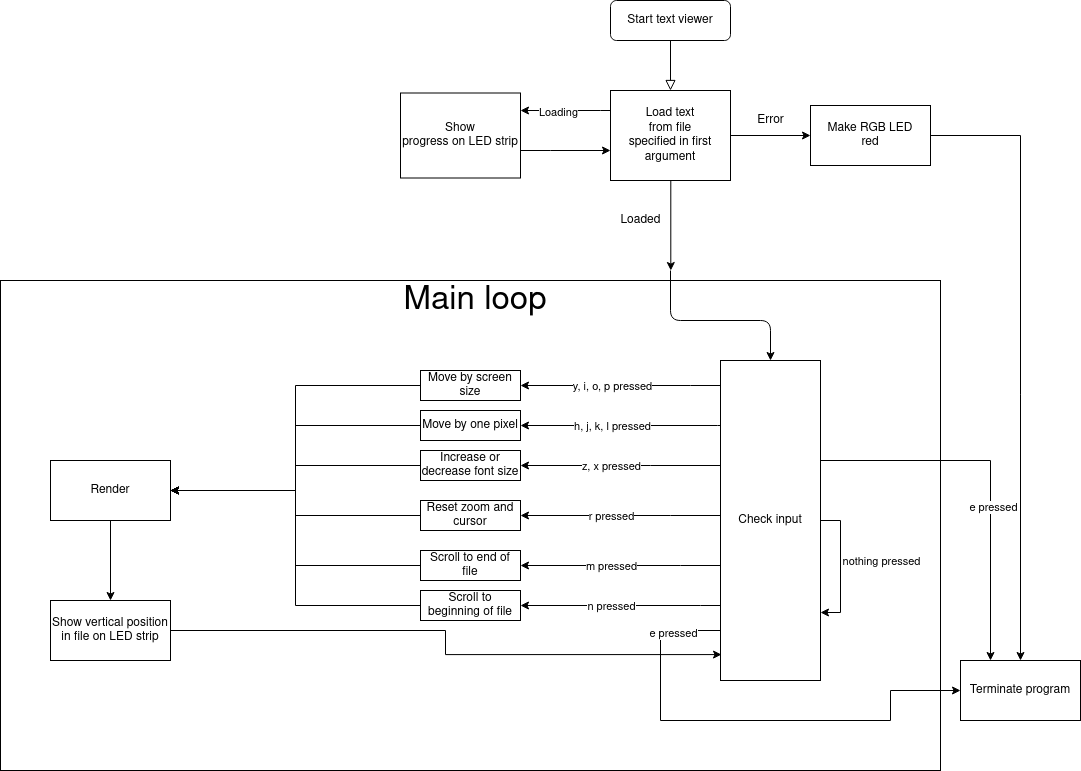

The diagram above was exported from draw.io. Its source (the exported page's mxGraphModel, read from the mxfile embedded in the PNG):
<mxGraphModel dx="2249" dy="771" grid="1" gridSize="10" guides="1" tooltips="1" connect="1" arrows="1" fold="1" page="1" pageScale="1" pageWidth="827" pageHeight="1169" math="0" shadow="0">
  <root>
    <mxCell id="WIyWlLk6GJQsqaUBKTNV-0" />
    <mxCell id="WIyWlLk6GJQsqaUBKTNV-1" parent="WIyWlLk6GJQsqaUBKTNV-0" />
    <mxCell id="hLuPRiPROafOphCKO36H-14" value="" style="rounded=0;whiteSpace=wrap;html=1;" vertex="1" parent="WIyWlLk6GJQsqaUBKTNV-1">
      <mxGeometry x="-450" y="360" width="940" height="490" as="geometry" />
    </mxCell>
    <mxCell id="WIyWlLk6GJQsqaUBKTNV-2" value="" style="rounded=0;html=1;jettySize=auto;orthogonalLoop=1;fontSize=11;endArrow=block;endFill=0;endSize=8;strokeWidth=1;shadow=0;labelBackgroundColor=none;edgeStyle=orthogonalEdgeStyle;entryX=0.5;entryY=0;entryDx=0;entryDy=0;" parent="WIyWlLk6GJQsqaUBKTNV-1" source="WIyWlLk6GJQsqaUBKTNV-3" edge="1">
      <mxGeometry relative="1" as="geometry">
        <mxPoint x="220" y="170" as="targetPoint" />
      </mxGeometry>
    </mxCell>
    <mxCell id="WIyWlLk6GJQsqaUBKTNV-3" value="Start text viewer" style="rounded=1;whiteSpace=wrap;html=1;fontSize=12;glass=0;strokeWidth=1;shadow=0;" parent="WIyWlLk6GJQsqaUBKTNV-1" vertex="1">
      <mxGeometry x="160" y="80" width="120" height="40" as="geometry" />
    </mxCell>
    <mxCell id="brfUSHfAYz4LsoiNgGi3-1" value="&lt;font style=&quot;font-size: 33px;&quot;&gt;Main loop&lt;br style=&quot;font-size: 33px;&quot;&gt;&lt;/font&gt;" style="text;html=1;strokeColor=none;fillColor=none;align=center;verticalAlign=middle;whiteSpace=wrap;rounded=0;fontSize=33;" parent="WIyWlLk6GJQsqaUBKTNV-1" vertex="1">
      <mxGeometry x="-440" y="360" width="930" height="40" as="geometry" />
    </mxCell>
    <mxCell id="brfUSHfAYz4LsoiNgGi3-35" value="" style="edgeStyle=orthogonalEdgeStyle;rounded=0;orthogonalLoop=1;jettySize=auto;html=1;" parent="WIyWlLk6GJQsqaUBKTNV-1" source="brfUSHfAYz4LsoiNgGi3-32" target="brfUSHfAYz4LsoiNgGi3-34" edge="1">
      <mxGeometry relative="1" as="geometry">
        <Array as="points">
          <mxPoint x="150" y="190" />
          <mxPoint x="150" y="190" />
        </Array>
      </mxGeometry>
    </mxCell>
    <mxCell id="brfUSHfAYz4LsoiNgGi3-36" value="Loading" style="edgeLabel;html=1;align=center;verticalAlign=middle;resizable=0;points=[];" parent="brfUSHfAYz4LsoiNgGi3-35" vertex="1" connectable="0">
      <mxGeometry x="0.1828" y="1" relative="1" as="geometry">
        <mxPoint as="offset" />
      </mxGeometry>
    </mxCell>
    <mxCell id="brfUSHfAYz4LsoiNgGi3-39" value="" style="edgeStyle=orthogonalEdgeStyle;rounded=0;orthogonalLoop=1;jettySize=auto;html=1;" parent="WIyWlLk6GJQsqaUBKTNV-1" source="brfUSHfAYz4LsoiNgGi3-32" target="brfUSHfAYz4LsoiNgGi3-38" edge="1">
      <mxGeometry relative="1" as="geometry" />
    </mxCell>
    <mxCell id="brfUSHfAYz4LsoiNgGi3-119" style="edgeStyle=orthogonalEdgeStyle;rounded=0;orthogonalLoop=1;jettySize=auto;html=1;entryX=0.71;entryY=0;entryDx=0;entryDy=0;entryPerimeter=0;" parent="WIyWlLk6GJQsqaUBKTNV-1" source="brfUSHfAYz4LsoiNgGi3-32" edge="1">
      <mxGeometry relative="1" as="geometry">
        <Array as="points">
          <mxPoint x="220" y="350" />
        </Array>
        <mxPoint x="220.29999999999973" y="350" as="targetPoint" />
      </mxGeometry>
    </mxCell>
    <mxCell id="brfUSHfAYz4LsoiNgGi3-32" value="&lt;div&gt;Load text&lt;/div&gt;&lt;div&gt;from file&lt;/div&gt;&lt;div&gt;specified in first&lt;/div&gt;&lt;div&gt;argument&lt;br&gt;&lt;/div&gt;" style="rounded=0;whiteSpace=wrap;html=1;" parent="WIyWlLk6GJQsqaUBKTNV-1" vertex="1">
      <mxGeometry x="160" y="170" width="120" height="90" as="geometry" />
    </mxCell>
    <mxCell id="brfUSHfAYz4LsoiNgGi3-37" value="" style="edgeStyle=orthogonalEdgeStyle;rounded=0;orthogonalLoop=1;jettySize=auto;html=1;" parent="WIyWlLk6GJQsqaUBKTNV-1" source="brfUSHfAYz4LsoiNgGi3-34" target="brfUSHfAYz4LsoiNgGi3-32" edge="1">
      <mxGeometry relative="1" as="geometry">
        <Array as="points">
          <mxPoint x="100" y="230" />
          <mxPoint x="100" y="230" />
        </Array>
      </mxGeometry>
    </mxCell>
    <mxCell id="brfUSHfAYz4LsoiNgGi3-34" value="Show &lt;br&gt;progress on LED strip" style="whiteSpace=wrap;html=1;rounded=0;" parent="WIyWlLk6GJQsqaUBKTNV-1" vertex="1">
      <mxGeometry x="-50" y="172.5" width="120" height="85" as="geometry" />
    </mxCell>
    <mxCell id="brfUSHfAYz4LsoiNgGi3-41" value="" style="edgeStyle=orthogonalEdgeStyle;rounded=0;orthogonalLoop=1;jettySize=auto;html=1;" parent="WIyWlLk6GJQsqaUBKTNV-1" source="brfUSHfAYz4LsoiNgGi3-38" target="brfUSHfAYz4LsoiNgGi3-40" edge="1">
      <mxGeometry relative="1" as="geometry" />
    </mxCell>
    <mxCell id="brfUSHfAYz4LsoiNgGi3-38" value="&lt;div&gt;Make RGB LED&lt;/div&gt;&lt;div&gt;red&lt;br&gt;&lt;/div&gt;" style="whiteSpace=wrap;html=1;rounded=0;" parent="WIyWlLk6GJQsqaUBKTNV-1" vertex="1">
      <mxGeometry x="360" y="185" width="120" height="60" as="geometry" />
    </mxCell>
    <mxCell id="brfUSHfAYz4LsoiNgGi3-40" value="&lt;div&gt;Terminate program&lt;/div&gt;" style="whiteSpace=wrap;html=1;rounded=0;" parent="WIyWlLk6GJQsqaUBKTNV-1" vertex="1">
      <mxGeometry x="510" y="740" width="120" height="60" as="geometry" />
    </mxCell>
    <mxCell id="brfUSHfAYz4LsoiNgGi3-43" value="Error" style="text;html=1;align=center;verticalAlign=middle;resizable=0;points=[];autosize=1;strokeColor=none;" parent="WIyWlLk6GJQsqaUBKTNV-1" vertex="1">
      <mxGeometry x="300" y="190" width="40" height="20" as="geometry" />
    </mxCell>
    <mxCell id="brfUSHfAYz4LsoiNgGi3-45" value="Loaded" style="text;html=1;align=center;verticalAlign=middle;resizable=0;points=[];autosize=1;strokeColor=none;" parent="WIyWlLk6GJQsqaUBKTNV-1" vertex="1">
      <mxGeometry x="160" y="290" width="60" height="20" as="geometry" />
    </mxCell>
    <mxCell id="brfUSHfAYz4LsoiNgGi3-65" value="" style="edgeStyle=orthogonalEdgeStyle;rounded=0;orthogonalLoop=1;jettySize=auto;html=1;" parent="WIyWlLk6GJQsqaUBKTNV-1" source="brfUSHfAYz4LsoiNgGi3-47" edge="1">
      <mxGeometry relative="1" as="geometry">
        <mxPoint x="540" y="740" as="targetPoint" />
        <Array as="points">
          <mxPoint x="350" y="540" />
          <mxPoint x="540" y="540" />
          <mxPoint x="540" y="740" />
        </Array>
      </mxGeometry>
    </mxCell>
    <mxCell id="brfUSHfAYz4LsoiNgGi3-66" value="e pressed" style="edgeLabel;html=1;align=center;verticalAlign=middle;resizable=0;points=[];" parent="brfUSHfAYz4LsoiNgGi3-65" vertex="1" connectable="0">
      <mxGeometry x="0.1702" y="2" relative="1" as="geometry">
        <mxPoint as="offset" />
      </mxGeometry>
    </mxCell>
    <mxCell id="brfUSHfAYz4LsoiNgGi3-68" value="" style="edgeStyle=orthogonalEdgeStyle;rounded=0;orthogonalLoop=1;jettySize=auto;html=1;exitX=0.003;exitY=0.054;exitDx=0;exitDy=0;exitPerimeter=0;" parent="WIyWlLk6GJQsqaUBKTNV-1" source="brfUSHfAYz4LsoiNgGi3-47" target="brfUSHfAYz4LsoiNgGi3-67" edge="1">
      <mxGeometry relative="1" as="geometry">
        <mxPoint x="150" y="505" as="sourcePoint" />
        <Array as="points">
          <mxPoint x="267" y="505" />
          <mxPoint x="267" y="505" />
        </Array>
      </mxGeometry>
    </mxCell>
    <mxCell id="brfUSHfAYz4LsoiNgGi3-72" value="h, j, k, l pressed" style="edgeLabel;html=1;align=center;verticalAlign=middle;resizable=0;points=[];" parent="brfUSHfAYz4LsoiNgGi3-68" vertex="1" connectable="0">
      <mxGeometry x="0.3262" y="-2" relative="1" as="geometry">
        <mxPoint x="7" y="2" as="offset" />
      </mxGeometry>
    </mxCell>
    <mxCell id="brfUSHfAYz4LsoiNgGi3-89" style="edgeStyle=orthogonalEdgeStyle;rounded=0;orthogonalLoop=1;jettySize=auto;html=1;" parent="WIyWlLk6GJQsqaUBKTNV-1" source="brfUSHfAYz4LsoiNgGi3-47" target="brfUSHfAYz4LsoiNgGi3-76" edge="1">
      <mxGeometry relative="1" as="geometry">
        <Array as="points">
          <mxPoint x="200" y="545" />
          <mxPoint x="200" y="545" />
        </Array>
      </mxGeometry>
    </mxCell>
    <mxCell id="brfUSHfAYz4LsoiNgGi3-117" value="z, x pressed" style="edgeLabel;html=1;align=center;verticalAlign=middle;resizable=0;points=[];" parent="brfUSHfAYz4LsoiNgGi3-89" vertex="1" connectable="0">
      <mxGeometry x="0.2076" y="2" relative="1" as="geometry">
        <mxPoint x="11" y="-2" as="offset" />
      </mxGeometry>
    </mxCell>
    <mxCell id="brfUSHfAYz4LsoiNgGi3-95" style="edgeStyle=orthogonalEdgeStyle;rounded=0;orthogonalLoop=1;jettySize=auto;html=1;entryX=1;entryY=0.5;entryDx=0;entryDy=0;" parent="WIyWlLk6GJQsqaUBKTNV-1" source="brfUSHfAYz4LsoiNgGi3-47" target="brfUSHfAYz4LsoiNgGi3-85" edge="1">
      <mxGeometry relative="1" as="geometry">
        <Array as="points">
          <mxPoint x="220" y="595" />
          <mxPoint x="220" y="595" />
        </Array>
      </mxGeometry>
    </mxCell>
    <mxCell id="brfUSHfAYz4LsoiNgGi3-96" value="r pressed" style="edgeLabel;html=1;align=center;verticalAlign=middle;resizable=0;points=[];" parent="brfUSHfAYz4LsoiNgGi3-95" vertex="1" connectable="0">
      <mxGeometry x="0.4137" y="-1" relative="1" as="geometry">
        <mxPoint x="31" y="1" as="offset" />
      </mxGeometry>
    </mxCell>
    <mxCell id="brfUSHfAYz4LsoiNgGi3-99" value="" style="edgeStyle=orthogonalEdgeStyle;rounded=0;orthogonalLoop=1;jettySize=auto;html=1;" parent="WIyWlLk6GJQsqaUBKTNV-1" source="brfUSHfAYz4LsoiNgGi3-47" target="brfUSHfAYz4LsoiNgGi3-98" edge="1">
      <mxGeometry relative="1" as="geometry">
        <Array as="points">
          <mxPoint x="230" y="645" />
          <mxPoint x="230" y="645" />
        </Array>
      </mxGeometry>
    </mxCell>
    <mxCell id="brfUSHfAYz4LsoiNgGi3-116" value="m pressed" style="edgeLabel;html=1;align=center;verticalAlign=middle;resizable=0;points=[];" parent="brfUSHfAYz4LsoiNgGi3-99" vertex="1" connectable="0">
      <mxGeometry x="-0.3303" y="-1" relative="1" as="geometry">
        <mxPoint x="-43" y="1" as="offset" />
      </mxGeometry>
    </mxCell>
    <mxCell id="brfUSHfAYz4LsoiNgGi3-111" style="edgeStyle=orthogonalEdgeStyle;rounded=0;orthogonalLoop=1;jettySize=auto;html=1;exitX=0;exitY=0.75;exitDx=0;exitDy=0;" parent="WIyWlLk6GJQsqaUBKTNV-1" source="brfUSHfAYz4LsoiNgGi3-47" target="brfUSHfAYz4LsoiNgGi3-40" edge="1">
      <mxGeometry relative="1" as="geometry">
        <Array as="points">
          <mxPoint x="270" y="710" />
          <mxPoint x="210" y="710" />
          <mxPoint x="210" y="800" />
          <mxPoint x="440" y="800" />
          <mxPoint x="440" y="770" />
        </Array>
      </mxGeometry>
    </mxCell>
    <mxCell id="brfUSHfAYz4LsoiNgGi3-112" value="e pressed" style="edgeLabel;html=1;align=center;verticalAlign=middle;resizable=0;points=[];" parent="brfUSHfAYz4LsoiNgGi3-111" vertex="1" connectable="0">
      <mxGeometry x="-0.6935" y="2" relative="1" as="geometry">
        <mxPoint as="offset" />
      </mxGeometry>
    </mxCell>
    <mxCell id="hLuPRiPROafOphCKO36H-1" value="" style="edgeStyle=orthogonalEdgeStyle;rounded=0;orthogonalLoop=1;jettySize=auto;html=1;" edge="1" parent="WIyWlLk6GJQsqaUBKTNV-1" source="brfUSHfAYz4LsoiNgGi3-47" target="hLuPRiPROafOphCKO36H-0">
      <mxGeometry relative="1" as="geometry">
        <Array as="points">
          <mxPoint x="250" y="685" />
          <mxPoint x="250" y="685" />
        </Array>
      </mxGeometry>
    </mxCell>
    <mxCell id="hLuPRiPROafOphCKO36H-2" value="n pressed" style="edgeLabel;html=1;align=center;verticalAlign=middle;resizable=0;points=[];" vertex="1" connectable="0" parent="hLuPRiPROafOphCKO36H-1">
      <mxGeometry x="0.38" y="-2" relative="1" as="geometry">
        <mxPoint x="28" y="2" as="offset" />
      </mxGeometry>
    </mxCell>
    <mxCell id="hLuPRiPROafOphCKO36H-5" value="" style="edgeStyle=orthogonalEdgeStyle;rounded=0;orthogonalLoop=1;jettySize=auto;html=1;" edge="1" parent="WIyWlLk6GJQsqaUBKTNV-1" source="brfUSHfAYz4LsoiNgGi3-47" target="hLuPRiPROafOphCKO36H-4">
      <mxGeometry relative="1" as="geometry">
        <Array as="points">
          <mxPoint x="240" y="465" />
          <mxPoint x="240" y="465" />
        </Array>
      </mxGeometry>
    </mxCell>
    <mxCell id="hLuPRiPROafOphCKO36H-7" value="y, i, o, p pressed" style="edgeLabel;html=1;align=center;verticalAlign=middle;resizable=0;points=[];" vertex="1" connectable="0" parent="hLuPRiPROafOphCKO36H-5">
      <mxGeometry x="0.2429" relative="1" as="geometry">
        <mxPoint x="15" as="offset" />
      </mxGeometry>
    </mxCell>
    <mxCell id="brfUSHfAYz4LsoiNgGi3-47" value="Check input" style="rounded=0;whiteSpace=wrap;html=1;" parent="WIyWlLk6GJQsqaUBKTNV-1" vertex="1">
      <mxGeometry x="270" y="440" width="100" height="320" as="geometry" />
    </mxCell>
    <mxCell id="hLuPRiPROafOphCKO36H-9" style="edgeStyle=orthogonalEdgeStyle;rounded=0;orthogonalLoop=1;jettySize=auto;html=1;entryX=1;entryY=0.5;entryDx=0;entryDy=0;" edge="1" parent="WIyWlLk6GJQsqaUBKTNV-1" source="brfUSHfAYz4LsoiNgGi3-67" target="brfUSHfAYz4LsoiNgGi3-100">
      <mxGeometry relative="1" as="geometry" />
    </mxCell>
    <mxCell id="brfUSHfAYz4LsoiNgGi3-67" value="Move by one pixel" style="rounded=0;whiteSpace=wrap;html=1;" parent="WIyWlLk6GJQsqaUBKTNV-1" vertex="1">
      <mxGeometry x="-30" y="490" width="100" height="30" as="geometry" />
    </mxCell>
    <mxCell id="hLuPRiPROafOphCKO36H-10" style="edgeStyle=orthogonalEdgeStyle;rounded=0;orthogonalLoop=1;jettySize=auto;html=1;entryX=1;entryY=0.5;entryDx=0;entryDy=0;" edge="1" parent="WIyWlLk6GJQsqaUBKTNV-1" source="brfUSHfAYz4LsoiNgGi3-76" target="brfUSHfAYz4LsoiNgGi3-100">
      <mxGeometry relative="1" as="geometry" />
    </mxCell>
    <mxCell id="brfUSHfAYz4LsoiNgGi3-76" value="Increase or decrease font size" style="rounded=0;whiteSpace=wrap;html=1;" parent="WIyWlLk6GJQsqaUBKTNV-1" vertex="1">
      <mxGeometry x="-30" y="530" width="100" height="30" as="geometry" />
    </mxCell>
    <mxCell id="hLuPRiPROafOphCKO36H-11" style="edgeStyle=orthogonalEdgeStyle;rounded=0;orthogonalLoop=1;jettySize=auto;html=1;entryX=1;entryY=0.5;entryDx=0;entryDy=0;" edge="1" parent="WIyWlLk6GJQsqaUBKTNV-1" source="brfUSHfAYz4LsoiNgGi3-85" target="brfUSHfAYz4LsoiNgGi3-100">
      <mxGeometry relative="1" as="geometry" />
    </mxCell>
    <mxCell id="brfUSHfAYz4LsoiNgGi3-85" value="Reset zoom and cursor" style="rounded=0;whiteSpace=wrap;html=1;" parent="WIyWlLk6GJQsqaUBKTNV-1" vertex="1">
      <mxGeometry x="-30" y="580" width="100" height="30" as="geometry" />
    </mxCell>
    <mxCell id="hLuPRiPROafOphCKO36H-12" style="edgeStyle=orthogonalEdgeStyle;rounded=0;orthogonalLoop=1;jettySize=auto;html=1;entryX=1;entryY=0.5;entryDx=0;entryDy=0;" edge="1" parent="WIyWlLk6GJQsqaUBKTNV-1" source="brfUSHfAYz4LsoiNgGi3-98" target="brfUSHfAYz4LsoiNgGi3-100">
      <mxGeometry relative="1" as="geometry" />
    </mxCell>
    <mxCell id="brfUSHfAYz4LsoiNgGi3-98" value="Scroll to end of file" style="whiteSpace=wrap;html=1;rounded=0;" parent="WIyWlLk6GJQsqaUBKTNV-1" vertex="1">
      <mxGeometry x="-30" y="630" width="100" height="30" as="geometry" />
    </mxCell>
    <mxCell id="hLuPRiPROafOphCKO36H-16" style="edgeStyle=orthogonalEdgeStyle;rounded=0;orthogonalLoop=1;jettySize=auto;html=1;" edge="1" parent="WIyWlLk6GJQsqaUBKTNV-1" source="brfUSHfAYz4LsoiNgGi3-100" target="hLuPRiPROafOphCKO36H-15">
      <mxGeometry relative="1" as="geometry" />
    </mxCell>
    <mxCell id="brfUSHfAYz4LsoiNgGi3-100" value="Render" style="rounded=0;whiteSpace=wrap;html=1;" parent="WIyWlLk6GJQsqaUBKTNV-1" vertex="1">
      <mxGeometry x="-400" y="540" width="120" height="60" as="geometry" />
    </mxCell>
    <mxCell id="brfUSHfAYz4LsoiNgGi3-114" style="edgeStyle=orthogonalEdgeStyle;rounded=0;orthogonalLoop=1;jettySize=auto;html=1;" parent="WIyWlLk6GJQsqaUBKTNV-1" source="brfUSHfAYz4LsoiNgGi3-47" edge="1">
      <mxGeometry relative="1" as="geometry">
        <Array as="points">
          <mxPoint x="390" y="600" />
          <mxPoint x="390" y="692" />
        </Array>
        <mxPoint x="370" y="692" as="targetPoint" />
      </mxGeometry>
    </mxCell>
    <mxCell id="brfUSHfAYz4LsoiNgGi3-115" value="nothing pressed" style="edgeLabel;html=1;align=center;verticalAlign=middle;resizable=0;points=[];" parent="brfUSHfAYz4LsoiNgGi3-114" vertex="1" connectable="0">
      <mxGeometry x="-0.5044" y="-1" relative="1" as="geometry">
        <mxPoint x="41" y="27" as="offset" />
      </mxGeometry>
    </mxCell>
    <mxCell id="brfUSHfAYz4LsoiNgGi3-121" value="" style="endArrow=classic;html=1;entryX=0.5;entryY=0;entryDx=0;entryDy=0;" parent="WIyWlLk6GJQsqaUBKTNV-1" target="brfUSHfAYz4LsoiNgGi3-47" edge="1">
      <mxGeometry width="50" height="50" relative="1" as="geometry">
        <mxPoint x="220" y="350" as="sourcePoint" />
        <mxPoint x="170" y="520" as="targetPoint" />
        <Array as="points">
          <mxPoint x="220" y="400" />
          <mxPoint x="320" y="400" />
        </Array>
      </mxGeometry>
    </mxCell>
    <mxCell id="hLuPRiPROafOphCKO36H-13" style="edgeStyle=orthogonalEdgeStyle;rounded=0;orthogonalLoop=1;jettySize=auto;html=1;entryX=1;entryY=0.5;entryDx=0;entryDy=0;" edge="1" parent="WIyWlLk6GJQsqaUBKTNV-1" source="hLuPRiPROafOphCKO36H-0" target="brfUSHfAYz4LsoiNgGi3-100">
      <mxGeometry relative="1" as="geometry" />
    </mxCell>
    <mxCell id="hLuPRiPROafOphCKO36H-0" value="Scroll to beginning of file" style="whiteSpace=wrap;html=1;rounded=0;" vertex="1" parent="WIyWlLk6GJQsqaUBKTNV-1">
      <mxGeometry x="-30" y="670" width="100" height="30" as="geometry" />
    </mxCell>
    <mxCell id="hLuPRiPROafOphCKO36H-8" style="edgeStyle=orthogonalEdgeStyle;rounded=0;orthogonalLoop=1;jettySize=auto;html=1;entryX=1;entryY=0.5;entryDx=0;entryDy=0;" edge="1" parent="WIyWlLk6GJQsqaUBKTNV-1" source="hLuPRiPROafOphCKO36H-4" target="brfUSHfAYz4LsoiNgGi3-100">
      <mxGeometry relative="1" as="geometry" />
    </mxCell>
    <mxCell id="hLuPRiPROafOphCKO36H-4" value="Move by screen size" style="whiteSpace=wrap;html=1;rounded=0;" vertex="1" parent="WIyWlLk6GJQsqaUBKTNV-1">
      <mxGeometry x="-30" y="450" width="100" height="30" as="geometry" />
    </mxCell>
    <mxCell id="hLuPRiPROafOphCKO36H-17" style="edgeStyle=orthogonalEdgeStyle;rounded=0;orthogonalLoop=1;jettySize=auto;html=1;entryX=0.01;entryY=0.919;entryDx=0;entryDy=0;entryPerimeter=0;" edge="1" parent="WIyWlLk6GJQsqaUBKTNV-1" source="hLuPRiPROafOphCKO36H-15" target="brfUSHfAYz4LsoiNgGi3-47">
      <mxGeometry relative="1" as="geometry" />
    </mxCell>
    <mxCell id="hLuPRiPROafOphCKO36H-15" value="Show vertical position in file on LED strip" style="rounded=0;whiteSpace=wrap;html=1;" vertex="1" parent="WIyWlLk6GJQsqaUBKTNV-1">
      <mxGeometry x="-400" y="680" width="120" height="60" as="geometry" />
    </mxCell>
  </root>
</mxGraphModel>